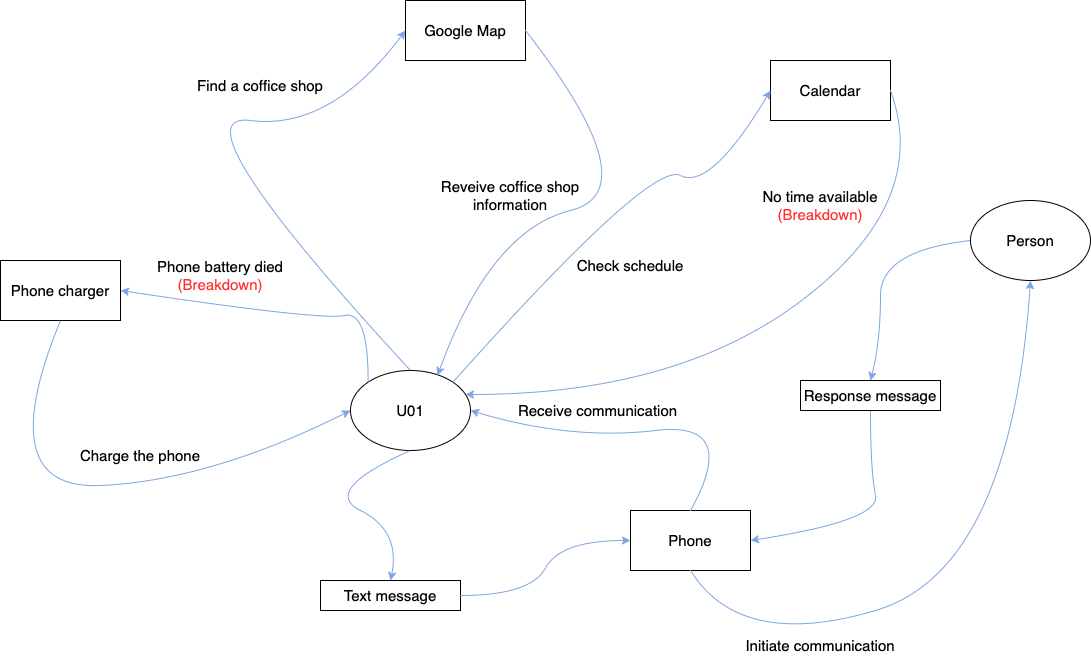

The diagram above was exported from draw.io. Its source (the exported page's mxGraphModel, read from the mxfile embedded in the PNG):
<mxGraphModel dx="2916" dy="1161" grid="1" gridSize="10" guides="1" tooltips="1" connect="1" arrows="1" fold="1" page="1" pageScale="1" pageWidth="850" pageHeight="1100" math="0" shadow="0">
  <root>
    <mxCell id="0" />
    <mxCell id="1" parent="0" />
    <mxCell id="XBd1qgq7GzlTTDt_o85p-1" value="U01" style="ellipse;whiteSpace=wrap;html=1;fontSize=15;fontColor=#000000;fillColor=#FFFFFF;" parent="1" vertex="1">
      <mxGeometry x="250" y="500" width="120" height="80" as="geometry" />
    </mxCell>
    <mxCell id="XBd1qgq7GzlTTDt_o85p-2" value="Person" style="ellipse;whiteSpace=wrap;html=1;fontSize=15;fontColor=#000000;fillColor=#FFFFFF;" parent="1" vertex="1">
      <mxGeometry x="870" y="330" width="120" height="80" as="geometry" />
    </mxCell>
    <mxCell id="XBd1qgq7GzlTTDt_o85p-3" value="Phone" style="rounded=0;whiteSpace=wrap;html=1;fontSize=15;fontColor=#000000;fillColor=#FFFFFF;" parent="1" vertex="1">
      <mxGeometry x="530" y="640" width="120" height="60" as="geometry" />
    </mxCell>
    <mxCell id="XBd1qgq7GzlTTDt_o85p-4" value="Text message" style="rounded=0;whiteSpace=wrap;html=1;fontSize=15;fontColor=#000000;fillColor=#FFFFFF;" parent="1" vertex="1">
      <mxGeometry x="220" y="710" width="140" height="30" as="geometry" />
    </mxCell>
    <mxCell id="XBd1qgq7GzlTTDt_o85p-5" value="Response message" style="rounded=0;whiteSpace=wrap;html=1;fontSize=15;fontColor=#000000;fillColor=#FFFFFF;" parent="1" vertex="1">
      <mxGeometry x="700" y="510" width="140" height="30" as="geometry" />
    </mxCell>
    <mxCell id="XBd1qgq7GzlTTDt_o85p-6" value="" style="curved=1;endArrow=classic;html=1;rounded=0;strokeColor=#7EA6E0;strokeWidth=1;fontSize=15;fontColor=#000000;exitX=0.5;exitY=0;exitDx=0;exitDy=0;entryX=1;entryY=0.5;entryDx=0;entryDy=0;" parent="1" source="XBd1qgq7GzlTTDt_o85p-3" target="XBd1qgq7GzlTTDt_o85p-1" edge="1">
      <mxGeometry width="50" height="50" relative="1" as="geometry">
        <mxPoint x="440" y="540" as="sourcePoint" />
        <mxPoint x="540" y="620" as="targetPoint" />
        <Array as="points">
          <mxPoint x="640" y="550" />
          <mxPoint x="470" y="570" />
        </Array>
      </mxGeometry>
    </mxCell>
    <mxCell id="XBd1qgq7GzlTTDt_o85p-7" value="Phone charger" style="rounded=0;whiteSpace=wrap;html=1;fontSize=15;fontColor=#000000;fillColor=#FFFFFF;" parent="1" vertex="1">
      <mxGeometry x="-100" y="390" width="120" height="60" as="geometry" />
    </mxCell>
    <mxCell id="XBd1qgq7GzlTTDt_o85p-8" value="" style="curved=1;endArrow=classic;html=1;rounded=0;strokeColor=#7EA6E0;strokeWidth=1;fontSize=15;fontColor=#000000;exitX=0.5;exitY=1;exitDx=0;exitDy=0;entryX=0.5;entryY=0;entryDx=0;entryDy=0;" parent="1" source="XBd1qgq7GzlTTDt_o85p-1" target="XBd1qgq7GzlTTDt_o85p-4" edge="1">
      <mxGeometry width="50" height="50" relative="1" as="geometry">
        <mxPoint x="400" y="620" as="sourcePoint" />
        <mxPoint x="450" y="570" as="targetPoint" />
        <Array as="points">
          <mxPoint x="220" y="620" />
          <mxPoint x="300" y="660" />
        </Array>
      </mxGeometry>
    </mxCell>
    <mxCell id="XBd1qgq7GzlTTDt_o85p-9" value="" style="curved=1;endArrow=classic;html=1;rounded=0;strokeColor=#7EA6E0;strokeWidth=1;fontSize=15;fontColor=#000000;exitX=1;exitY=0.5;exitDx=0;exitDy=0;entryX=0;entryY=0.5;entryDx=0;entryDy=0;" parent="1" source="XBd1qgq7GzlTTDt_o85p-4" target="XBd1qgq7GzlTTDt_o85p-3" edge="1">
      <mxGeometry width="50" height="50" relative="1" as="geometry">
        <mxPoint x="320" y="590" as="sourcePoint" />
        <mxPoint x="300" y="720" as="targetPoint" />
        <Array as="points">
          <mxPoint x="430" y="725" />
          <mxPoint x="460" y="670" />
        </Array>
      </mxGeometry>
    </mxCell>
    <mxCell id="XBd1qgq7GzlTTDt_o85p-10" value="" style="curved=1;endArrow=classic;html=1;rounded=0;strokeColor=#7EA6E0;strokeWidth=1;fontSize=15;fontColor=#000000;exitX=0.5;exitY=1;exitDx=0;exitDy=0;entryX=0.5;entryY=1;entryDx=0;entryDy=0;" parent="1" source="XBd1qgq7GzlTTDt_o85p-3" target="XBd1qgq7GzlTTDt_o85p-2" edge="1">
      <mxGeometry width="50" height="50" relative="1" as="geometry">
        <mxPoint x="380" y="550" as="sourcePoint" />
        <mxPoint x="600" y="650" as="targetPoint" />
        <Array as="points">
          <mxPoint x="640" y="780" />
          <mxPoint x="910" y="700" />
        </Array>
      </mxGeometry>
    </mxCell>
    <mxCell id="XBd1qgq7GzlTTDt_o85p-11" value="" style="curved=1;endArrow=classic;html=1;rounded=0;strokeColor=#7EA6E0;strokeWidth=1;fontSize=15;fontColor=#000000;exitX=0;exitY=0.5;exitDx=0;exitDy=0;entryX=0.5;entryY=0;entryDx=0;entryDy=0;" parent="1" source="XBd1qgq7GzlTTDt_o85p-2" target="XBd1qgq7GzlTTDt_o85p-5" edge="1">
      <mxGeometry width="50" height="50" relative="1" as="geometry">
        <mxPoint x="500" y="310" as="sourcePoint" />
        <mxPoint x="750" y="110" as="targetPoint" />
        <Array as="points">
          <mxPoint x="780" y="380" />
          <mxPoint x="780" y="470" />
        </Array>
      </mxGeometry>
    </mxCell>
    <mxCell id="XBd1qgq7GzlTTDt_o85p-12" value="" style="curved=1;endArrow=classic;html=1;rounded=0;strokeColor=#7EA6E0;strokeWidth=1;fontSize=15;fontColor=#000000;exitX=0.5;exitY=1;exitDx=0;exitDy=0;entryX=1;entryY=0.5;entryDx=0;entryDy=0;" parent="1" source="XBd1qgq7GzlTTDt_o85p-5" target="XBd1qgq7GzlTTDt_o85p-3" edge="1">
      <mxGeometry width="50" height="50" relative="1" as="geometry">
        <mxPoint x="790" y="470" as="sourcePoint" />
        <mxPoint x="610" y="455" as="targetPoint" />
        <Array as="points">
          <mxPoint x="770" y="600" />
          <mxPoint x="780" y="650" />
        </Array>
      </mxGeometry>
    </mxCell>
    <mxCell id="XBd1qgq7GzlTTDt_o85p-13" value="" style="curved=1;endArrow=classic;html=1;rounded=0;strokeColor=#7EA6E0;strokeWidth=1;fontSize=15;fontColor=#000000;exitX=0;exitY=0;exitDx=0;exitDy=0;entryX=1;entryY=0.5;entryDx=0;entryDy=0;" parent="1" source="XBd1qgq7GzlTTDt_o85p-1" target="XBd1qgq7GzlTTDt_o85p-7" edge="1">
      <mxGeometry width="50" height="50" relative="1" as="geometry">
        <mxPoint x="380" y="550" as="sourcePoint" />
        <mxPoint x="600" y="650" as="targetPoint" />
        <Array as="points">
          <mxPoint x="268" y="440" />
          <mxPoint x="220" y="450" />
        </Array>
      </mxGeometry>
    </mxCell>
    <mxCell id="XBd1qgq7GzlTTDt_o85p-14" value="" style="curved=1;endArrow=classic;html=1;rounded=0;strokeColor=#7EA6E0;strokeWidth=1;fontSize=15;fontColor=#000000;exitX=0.5;exitY=1;exitDx=0;exitDy=0;entryX=0;entryY=0.5;entryDx=0;entryDy=0;" parent="1" source="XBd1qgq7GzlTTDt_o85p-7" target="XBd1qgq7GzlTTDt_o85p-1" edge="1">
      <mxGeometry width="50" height="50" relative="1" as="geometry">
        <mxPoint x="320" y="510" as="sourcePoint" />
        <mxPoint x="220" y="380" as="targetPoint" />
        <Array as="points">
          <mxPoint x="-110" y="620" />
          <mxPoint x="110" y="610" />
        </Array>
      </mxGeometry>
    </mxCell>
    <mxCell id="XBd1qgq7GzlTTDt_o85p-15" value="Initiate communication" style="text;html=1;strokeColor=none;fillColor=none;align=center;verticalAlign=middle;whiteSpace=wrap;rounded=0;fontSize=15;fontColor=#000000;" parent="1" vertex="1">
      <mxGeometry x="640" y="760" width="160" height="30" as="geometry" />
    </mxCell>
    <mxCell id="XBd1qgq7GzlTTDt_o85p-18" value="Phone battery died &lt;font color=&quot;#ff3333&quot;&gt;(Breakdown)&lt;/font&gt;" style="text;html=1;strokeColor=none;fillColor=none;align=center;verticalAlign=middle;whiteSpace=wrap;rounded=0;fontSize=15;fontColor=#000000;" parent="1" vertex="1">
      <mxGeometry x="40" y="390" width="160" height="30" as="geometry" />
    </mxCell>
    <mxCell id="XBd1qgq7GzlTTDt_o85p-19" value="Charge the phone" style="text;html=1;strokeColor=none;fillColor=none;align=center;verticalAlign=middle;whiteSpace=wrap;rounded=0;fontSize=15;fontColor=#000000;" parent="1" vertex="1">
      <mxGeometry x="-40" y="570" width="160" height="30" as="geometry" />
    </mxCell>
    <mxCell id="XBd1qgq7GzlTTDt_o85p-20" value="Receive communication" style="text;html=1;strokeColor=none;fillColor=none;align=center;verticalAlign=middle;whiteSpace=wrap;rounded=0;fontSize=15;fontColor=#000000;" parent="1" vertex="1">
      <mxGeometry x="410" y="525" width="175" height="30" as="geometry" />
    </mxCell>
    <mxCell id="2CVWCCTd9jlMl0VD4EXN-1" value="Google Map" style="rounded=0;whiteSpace=wrap;html=1;fontSize=15;fontColor=#000000;fillColor=#FFFFFF;" parent="1" vertex="1">
      <mxGeometry x="305" y="130" width="120" height="60" as="geometry" />
    </mxCell>
    <mxCell id="2CVWCCTd9jlMl0VD4EXN-2" value="Calendar" style="rounded=0;whiteSpace=wrap;html=1;fontSize=15;fontColor=#000000;fillColor=#FFFFFF;" parent="1" vertex="1">
      <mxGeometry x="670" y="190" width="120" height="60" as="geometry" />
    </mxCell>
    <mxCell id="2CVWCCTd9jlMl0VD4EXN-3" value="" style="curved=1;endArrow=classic;html=1;rounded=0;strokeColor=#7EA6E0;strokeWidth=1;fontSize=15;fontColor=#000000;exitX=0.5;exitY=0;exitDx=0;exitDy=0;entryX=0;entryY=0.5;entryDx=0;entryDy=0;" parent="1" source="XBd1qgq7GzlTTDt_o85p-1" target="2CVWCCTd9jlMl0VD4EXN-1" edge="1">
      <mxGeometry width="50" height="50" relative="1" as="geometry">
        <mxPoint x="460" y="330" as="sourcePoint" />
        <mxPoint x="320" y="250" as="targetPoint" />
        <Array as="points">
          <mxPoint x="70" y="240" />
          <mxPoint x="230" y="260" />
        </Array>
      </mxGeometry>
    </mxCell>
    <mxCell id="2CVWCCTd9jlMl0VD4EXN-4" value="" style="curved=1;endArrow=classic;html=1;rounded=0;strokeColor=#7EA6E0;strokeWidth=1;fontSize=15;fontColor=#000000;exitX=1;exitY=0.5;exitDx=0;exitDy=0;entryX=0.725;entryY=0.063;entryDx=0;entryDy=0;entryPerimeter=0;" parent="1" source="2CVWCCTd9jlMl0VD4EXN-1" target="XBd1qgq7GzlTTDt_o85p-1" edge="1">
      <mxGeometry width="50" height="50" relative="1" as="geometry">
        <mxPoint x="470" y="260" as="sourcePoint" />
        <mxPoint x="460" y="510" as="targetPoint" />
        <Array as="points">
          <mxPoint x="550" y="320" />
          <mxPoint x="390" y="360" />
        </Array>
      </mxGeometry>
    </mxCell>
    <mxCell id="2CVWCCTd9jlMl0VD4EXN-5" value="" style="curved=1;endArrow=classic;html=1;rounded=0;strokeColor=#7EA6E0;strokeWidth=1;fontSize=15;fontColor=#000000;entryX=0.958;entryY=0.3;entryDx=0;entryDy=0;entryPerimeter=0;exitX=1;exitY=0.5;exitDx=0;exitDy=0;" parent="1" source="2CVWCCTd9jlMl0VD4EXN-2" target="XBd1qgq7GzlTTDt_o85p-1" edge="1">
      <mxGeometry width="50" height="50" relative="1" as="geometry">
        <mxPoint x="570" y="260" as="sourcePoint" />
        <mxPoint x="467" y="515.04" as="targetPoint" />
        <Array as="points">
          <mxPoint x="830" y="330" />
          <mxPoint x="580" y="524" />
        </Array>
      </mxGeometry>
    </mxCell>
    <mxCell id="2CVWCCTd9jlMl0VD4EXN-6" value="" style="curved=1;endArrow=classic;html=1;rounded=0;strokeColor=#7EA6E0;strokeWidth=1;fontSize=15;fontColor=#000000;exitX=1;exitY=0;exitDx=0;exitDy=0;entryX=0;entryY=0.5;entryDx=0;entryDy=0;" parent="1" source="XBd1qgq7GzlTTDt_o85p-1" target="2CVWCCTd9jlMl0VD4EXN-2" edge="1">
      <mxGeometry width="50" height="50" relative="1" as="geometry">
        <mxPoint x="460" y="270" as="sourcePoint" />
        <mxPoint x="580" y="120" as="targetPoint" />
        <Array as="points">
          <mxPoint x="550" y="290" />
          <mxPoint x="610" y="320" />
        </Array>
      </mxGeometry>
    </mxCell>
    <mxCell id="2CVWCCTd9jlMl0VD4EXN-8" value="Find a coffice shop" style="text;html=1;strokeColor=none;fillColor=none;align=center;verticalAlign=middle;whiteSpace=wrap;rounded=0;fontSize=15;fontColor=#000000;" parent="1" vertex="1">
      <mxGeometry x="80" y="200" width="160" height="30" as="geometry" />
    </mxCell>
    <mxCell id="2CVWCCTd9jlMl0VD4EXN-9" value="Reveive coffice shop information" style="text;html=1;strokeColor=none;fillColor=none;align=center;verticalAlign=middle;whiteSpace=wrap;rounded=0;fontSize=15;fontColor=#000000;" parent="1" vertex="1">
      <mxGeometry x="330" y="310" width="160" height="30" as="geometry" />
    </mxCell>
    <mxCell id="2CVWCCTd9jlMl0VD4EXN-10" value="Check&amp;nbsp;schedule" style="text;html=1;strokeColor=none;fillColor=none;align=center;verticalAlign=middle;whiteSpace=wrap;rounded=0;fontSize=15;fontColor=#000000;" parent="1" vertex="1">
      <mxGeometry x="450" y="380" width="160" height="30" as="geometry" />
    </mxCell>
    <mxCell id="2CVWCCTd9jlMl0VD4EXN-12" value="No time available&lt;br&gt;&lt;font color=&quot;#ff3333&quot;&gt;(Breakdown)&lt;/font&gt;" style="text;html=1;strokeColor=none;fillColor=none;align=center;verticalAlign=middle;whiteSpace=wrap;rounded=0;fontSize=15;fontColor=#000000;" parent="1" vertex="1">
      <mxGeometry x="640" y="320" width="160" height="30" as="geometry" />
    </mxCell>
  </root>
</mxGraphModel>